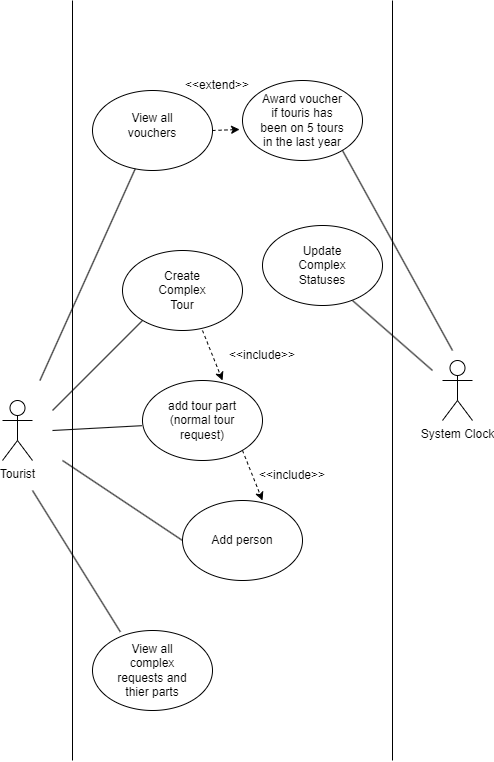

The diagram above was exported from draw.io. Its source (the exported page's mxGraphModel, read from the mxfile embedded in the PNG):
<mxGraphModel dx="548" dy="1599" grid="1" gridSize="10" guides="1" tooltips="1" connect="1" arrows="1" fold="1" page="1" pageScale="1" pageWidth="850" pageHeight="1100" math="0" shadow="0">
  <root>
    <mxCell id="0" />
    <mxCell id="1" parent="0" />
    <mxCell id="qHAfZxWoLvJUv___F_dv-1" value="" style="ellipse;whiteSpace=wrap;html=1;" parent="1" vertex="1">
      <mxGeometry x="210" y="170" width="120" height="80" as="geometry" />
    </mxCell>
    <mxCell id="qHAfZxWoLvJUv___F_dv-2" value="Tourist" style="shape=umlActor;verticalLabelPosition=bottom;verticalAlign=top;html=1;outlineConnect=0;" parent="1" vertex="1">
      <mxGeometry x="90" y="320" width="30" height="60" as="geometry" />
    </mxCell>
    <mxCell id="qHAfZxWoLvJUv___F_dv-5" value="Create Complex Tour" style="text;html=1;align=center;verticalAlign=middle;whiteSpace=wrap;rounded=0;" parent="1" vertex="1">
      <mxGeometry x="240" y="195" width="60" height="30" as="geometry" />
    </mxCell>
    <mxCell id="qHAfZxWoLvJUv___F_dv-6" value="" style="endArrow=none;html=1;rounded=0;" parent="1" edge="1">
      <mxGeometry width="50" height="50" relative="1" as="geometry">
        <mxPoint x="140" y="330" as="sourcePoint" />
        <mxPoint x="230" y="240" as="targetPoint" />
      </mxGeometry>
    </mxCell>
    <mxCell id="qHAfZxWoLvJUv___F_dv-7" value="" style="endArrow=none;html=1;rounded=0;" parent="1" edge="1">
      <mxGeometry width="50" height="50" relative="1" as="geometry">
        <mxPoint x="160" y="680" as="sourcePoint" />
        <mxPoint x="160" y="-80" as="targetPoint" />
      </mxGeometry>
    </mxCell>
    <mxCell id="qHAfZxWoLvJUv___F_dv-8" value="" style="endArrow=none;html=1;rounded=0;" parent="1" edge="1">
      <mxGeometry width="50" height="50" relative="1" as="geometry">
        <mxPoint x="480" y="680" as="sourcePoint" />
        <mxPoint x="480" y="-80" as="targetPoint" />
      </mxGeometry>
    </mxCell>
    <mxCell id="qHAfZxWoLvJUv___F_dv-9" value="" style="ellipse;whiteSpace=wrap;html=1;" parent="1" vertex="1">
      <mxGeometry x="350" y="145" width="120" height="80" as="geometry" />
    </mxCell>
    <mxCell id="qHAfZxWoLvJUv___F_dv-10" value="Update Complex Statuses" style="text;html=1;align=center;verticalAlign=middle;whiteSpace=wrap;rounded=0;" parent="1" vertex="1">
      <mxGeometry x="380" y="170" width="60" height="30" as="geometry" />
    </mxCell>
    <mxCell id="qHAfZxWoLvJUv___F_dv-11" value="System Clock" style="shape=umlActor;verticalLabelPosition=bottom;verticalAlign=top;html=1;outlineConnect=0;" parent="1" vertex="1">
      <mxGeometry x="530" y="280" width="30" height="60" as="geometry" />
    </mxCell>
    <mxCell id="qHAfZxWoLvJUv___F_dv-12" value="" style="endArrow=none;html=1;rounded=0;" parent="1" edge="1">
      <mxGeometry width="50" height="50" relative="1" as="geometry">
        <mxPoint x="520" y="290" as="sourcePoint" />
        <mxPoint x="440" y="220" as="targetPoint" />
      </mxGeometry>
    </mxCell>
    <mxCell id="qHAfZxWoLvJUv___F_dv-13" value="" style="ellipse;whiteSpace=wrap;html=1;" parent="1" vertex="1">
      <mxGeometry x="230" y="300" width="120" height="80" as="geometry" />
    </mxCell>
    <mxCell id="qHAfZxWoLvJUv___F_dv-15" value="" style="html=1;labelBackgroundColor=#ffffff;startArrow=none;startFill=0;startSize=6;endArrow=classic;endFill=1;endSize=6;jettySize=auto;orthogonalLoop=1;strokeWidth=1;dashed=1;fontSize=14;rounded=0;entryX=0.667;entryY=0;entryDx=0;entryDy=0;entryPerimeter=0;" parent="1" target="qHAfZxWoLvJUv___F_dv-13" edge="1">
      <mxGeometry width="60" height="60" relative="1" as="geometry">
        <mxPoint x="290" y="250" as="sourcePoint" />
        <mxPoint x="350" y="190" as="targetPoint" />
      </mxGeometry>
    </mxCell>
    <mxCell id="qHAfZxWoLvJUv___F_dv-16" value="&amp;lt;&amp;lt;include&amp;gt;&amp;gt;" style="text;html=1;align=center;verticalAlign=middle;whiteSpace=wrap;rounded=0;" parent="1" vertex="1">
      <mxGeometry x="320" y="260" width="60" height="30" as="geometry" />
    </mxCell>
    <mxCell id="qHAfZxWoLvJUv___F_dv-17" value="add tour part (normal tour request)" style="text;html=1;align=center;verticalAlign=middle;whiteSpace=wrap;rounded=0;" parent="1" vertex="1">
      <mxGeometry x="245" y="325" width="90" height="30" as="geometry" />
    </mxCell>
    <mxCell id="qHAfZxWoLvJUv___F_dv-18" value="" style="ellipse;whiteSpace=wrap;html=1;" parent="1" vertex="1">
      <mxGeometry x="270" y="420" width="120" height="80" as="geometry" />
    </mxCell>
    <mxCell id="qHAfZxWoLvJUv___F_dv-19" value="" style="html=1;labelBackgroundColor=#ffffff;startArrow=none;startFill=0;startSize=6;endArrow=classic;endFill=1;endSize=6;jettySize=auto;orthogonalLoop=1;strokeWidth=1;dashed=1;fontSize=14;rounded=0;entryX=0.667;entryY=0;entryDx=0;entryDy=0;entryPerimeter=0;" parent="1" edge="1">
      <mxGeometry width="60" height="60" relative="1" as="geometry">
        <mxPoint x="330" y="370" as="sourcePoint" />
        <mxPoint x="350" y="420" as="targetPoint" />
      </mxGeometry>
    </mxCell>
    <mxCell id="qHAfZxWoLvJUv___F_dv-20" value="&amp;lt;&amp;lt;include&amp;gt;&amp;gt;" style="text;html=1;align=center;verticalAlign=middle;whiteSpace=wrap;rounded=0;" parent="1" vertex="1">
      <mxGeometry x="350" y="380" width="60" height="30" as="geometry" />
    </mxCell>
    <mxCell id="qHAfZxWoLvJUv___F_dv-24" value="Add person" style="text;html=1;align=center;verticalAlign=middle;whiteSpace=wrap;rounded=0;" parent="1" vertex="1">
      <mxGeometry x="285" y="445" width="90" height="30" as="geometry" />
    </mxCell>
    <mxCell id="qHAfZxWoLvJUv___F_dv-25" value="" style="endArrow=none;html=1;rounded=0;entryX=-0.006;entryY=0.565;entryDx=0;entryDy=0;entryPerimeter=0;" parent="1" target="qHAfZxWoLvJUv___F_dv-13" edge="1">
      <mxGeometry width="50" height="50" relative="1" as="geometry">
        <mxPoint x="140" y="350" as="sourcePoint" />
        <mxPoint x="190" y="320" as="targetPoint" />
      </mxGeometry>
    </mxCell>
    <mxCell id="qHAfZxWoLvJUv___F_dv-26" value="" style="endArrow=none;html=1;rounded=0;exitX=0;exitY=0.5;exitDx=0;exitDy=0;" parent="1" source="qHAfZxWoLvJUv___F_dv-18" edge="1">
      <mxGeometry width="50" height="50" relative="1" as="geometry">
        <mxPoint x="100" y="430" as="sourcePoint" />
        <mxPoint x="150" y="380" as="targetPoint" />
      </mxGeometry>
    </mxCell>
    <mxCell id="qHAfZxWoLvJUv___F_dv-27" value="" style="ellipse;whiteSpace=wrap;html=1;" parent="1" vertex="1">
      <mxGeometry x="180" y="10" width="120" height="80" as="geometry" />
    </mxCell>
    <mxCell id="qHAfZxWoLvJUv___F_dv-28" value="" style="endArrow=none;html=1;rounded=0;" parent="1" source="qHAfZxWoLvJUv___F_dv-27" edge="1">
      <mxGeometry width="50" height="50" relative="1" as="geometry">
        <mxPoint x="195.00359312880715" y="71.7157287525381" as="sourcePoint" />
        <mxPoint x="127.43" y="300" as="targetPoint" />
      </mxGeometry>
    </mxCell>
    <mxCell id="qHAfZxWoLvJUv___F_dv-29" value="View all vouchers" style="text;html=1;align=center;verticalAlign=middle;whiteSpace=wrap;rounded=0;" parent="1" vertex="1">
      <mxGeometry x="195" y="30" width="90" height="30" as="geometry" />
    </mxCell>
    <mxCell id="qHAfZxWoLvJUv___F_dv-30" value="" style="ellipse;whiteSpace=wrap;html=1;" parent="1" vertex="1">
      <mxGeometry x="330" width="120" height="80" as="geometry" />
    </mxCell>
    <mxCell id="qHAfZxWoLvJUv___F_dv-31" value="" style="endArrow=none;html=1;rounded=0;" parent="1" edge="1">
      <mxGeometry width="50" height="50" relative="1" as="geometry">
        <mxPoint x="430" y="70" as="sourcePoint" />
        <mxPoint x="540" y="270" as="targetPoint" />
      </mxGeometry>
    </mxCell>
    <mxCell id="qHAfZxWoLvJUv___F_dv-32" value="Award voucher if touris has been on 5 tours in the last year" style="text;html=1;align=center;verticalAlign=middle;whiteSpace=wrap;rounded=0;" parent="1" vertex="1">
      <mxGeometry x="345" y="25" width="90" height="30" as="geometry" />
    </mxCell>
    <mxCell id="qHAfZxWoLvJUv___F_dv-33" value="" style="html=1;labelBackgroundColor=#ffffff;startArrow=none;startFill=0;startSize=6;endArrow=classic;endFill=1;endSize=6;jettySize=auto;orthogonalLoop=1;strokeWidth=1;dashed=1;fontSize=14;rounded=0;entryX=-0.024;entryY=0.612;entryDx=0;entryDy=0;entryPerimeter=0;exitX=1;exitY=0.5;exitDx=0;exitDy=0;" parent="1" source="qHAfZxWoLvJUv___F_dv-27" target="qHAfZxWoLvJUv___F_dv-30" edge="1">
      <mxGeometry width="60" height="60" relative="1" as="geometry">
        <mxPoint x="320" y="-150" as="sourcePoint" />
        <mxPoint x="340" y="-100" as="targetPoint" />
      </mxGeometry>
    </mxCell>
    <mxCell id="qHAfZxWoLvJUv___F_dv-34" value="&amp;lt;&amp;lt;extend&amp;gt;&amp;gt;" style="text;html=1;align=center;verticalAlign=middle;whiteSpace=wrap;rounded=0;" parent="1" vertex="1">
      <mxGeometry x="275" y="-10" width="60" height="30" as="geometry" />
    </mxCell>
    <mxCell id="dn_vxS3q2iGb-ZBuWJ-z-1" value="" style="ellipse;whiteSpace=wrap;html=1;" vertex="1" parent="1">
      <mxGeometry x="180" y="550" width="120" height="80" as="geometry" />
    </mxCell>
    <mxCell id="dn_vxS3q2iGb-ZBuWJ-z-2" value="View all complex requests and thier parts" style="text;html=1;align=center;verticalAlign=middle;whiteSpace=wrap;rounded=0;" vertex="1" parent="1">
      <mxGeometry x="195" y="575" width="90" height="30" as="geometry" />
    </mxCell>
    <mxCell id="dn_vxS3q2iGb-ZBuWJ-z-3" value="" style="endArrow=none;html=1;rounded=0;exitX=0.232;exitY=0.017;exitDx=0;exitDy=0;exitPerimeter=0;" edge="1" parent="1" source="dn_vxS3q2iGb-ZBuWJ-z-1">
      <mxGeometry width="50" height="50" relative="1" as="geometry">
        <mxPoint x="230" y="510" as="sourcePoint" />
        <mxPoint x="120" y="410" as="targetPoint" />
      </mxGeometry>
    </mxCell>
  </root>
</mxGraphModel>